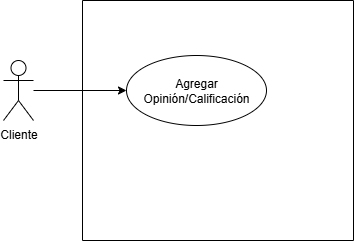

The diagram above was exported from draw.io. Its source (the exported page's mxGraphModel, read from the mxfile embedded in the PNG):
<mxGraphModel dx="872" dy="465" grid="1" gridSize="10" guides="1" tooltips="1" connect="1" arrows="1" fold="1" page="1" pageScale="1" pageWidth="827" pageHeight="1169" math="0" shadow="0">
  <root>
    <mxCell id="0" />
    <mxCell id="1" parent="0" />
    <mxCell id="rzZWxnBggc0MvzOAkajF-1" value="Cliente" style="shape=umlActor;verticalLabelPosition=bottom;verticalAlign=top;html=1;outlineConnect=0;" vertex="1" parent="1">
      <mxGeometry x="100" y="290" width="30" height="60" as="geometry" />
    </mxCell>
    <mxCell id="rzZWxnBggc0MvzOAkajF-2" value="" style="swimlane;startSize=0;" vertex="1" parent="1">
      <mxGeometry x="179" y="230" width="271" height="240" as="geometry" />
    </mxCell>
    <mxCell id="rzZWxnBggc0MvzOAkajF-3" value="Agregar Opinión/Calificación" style="ellipse;whiteSpace=wrap;html=1;" vertex="1" parent="rzZWxnBggc0MvzOAkajF-2">
      <mxGeometry x="44" y="55" width="140" height="70" as="geometry" />
    </mxCell>
    <mxCell id="rzZWxnBggc0MvzOAkajF-5" value="" style="endArrow=classic;html=1;rounded=0;entryX=0;entryY=0.5;entryDx=0;entryDy=0;" edge="1" parent="1" source="rzZWxnBggc0MvzOAkajF-1" target="rzZWxnBggc0MvzOAkajF-3">
      <mxGeometry width="50" height="50" relative="1" as="geometry">
        <mxPoint x="390" y="410" as="sourcePoint" />
        <mxPoint x="440" y="360" as="targetPoint" />
      </mxGeometry>
    </mxCell>
  </root>
</mxGraphModel>